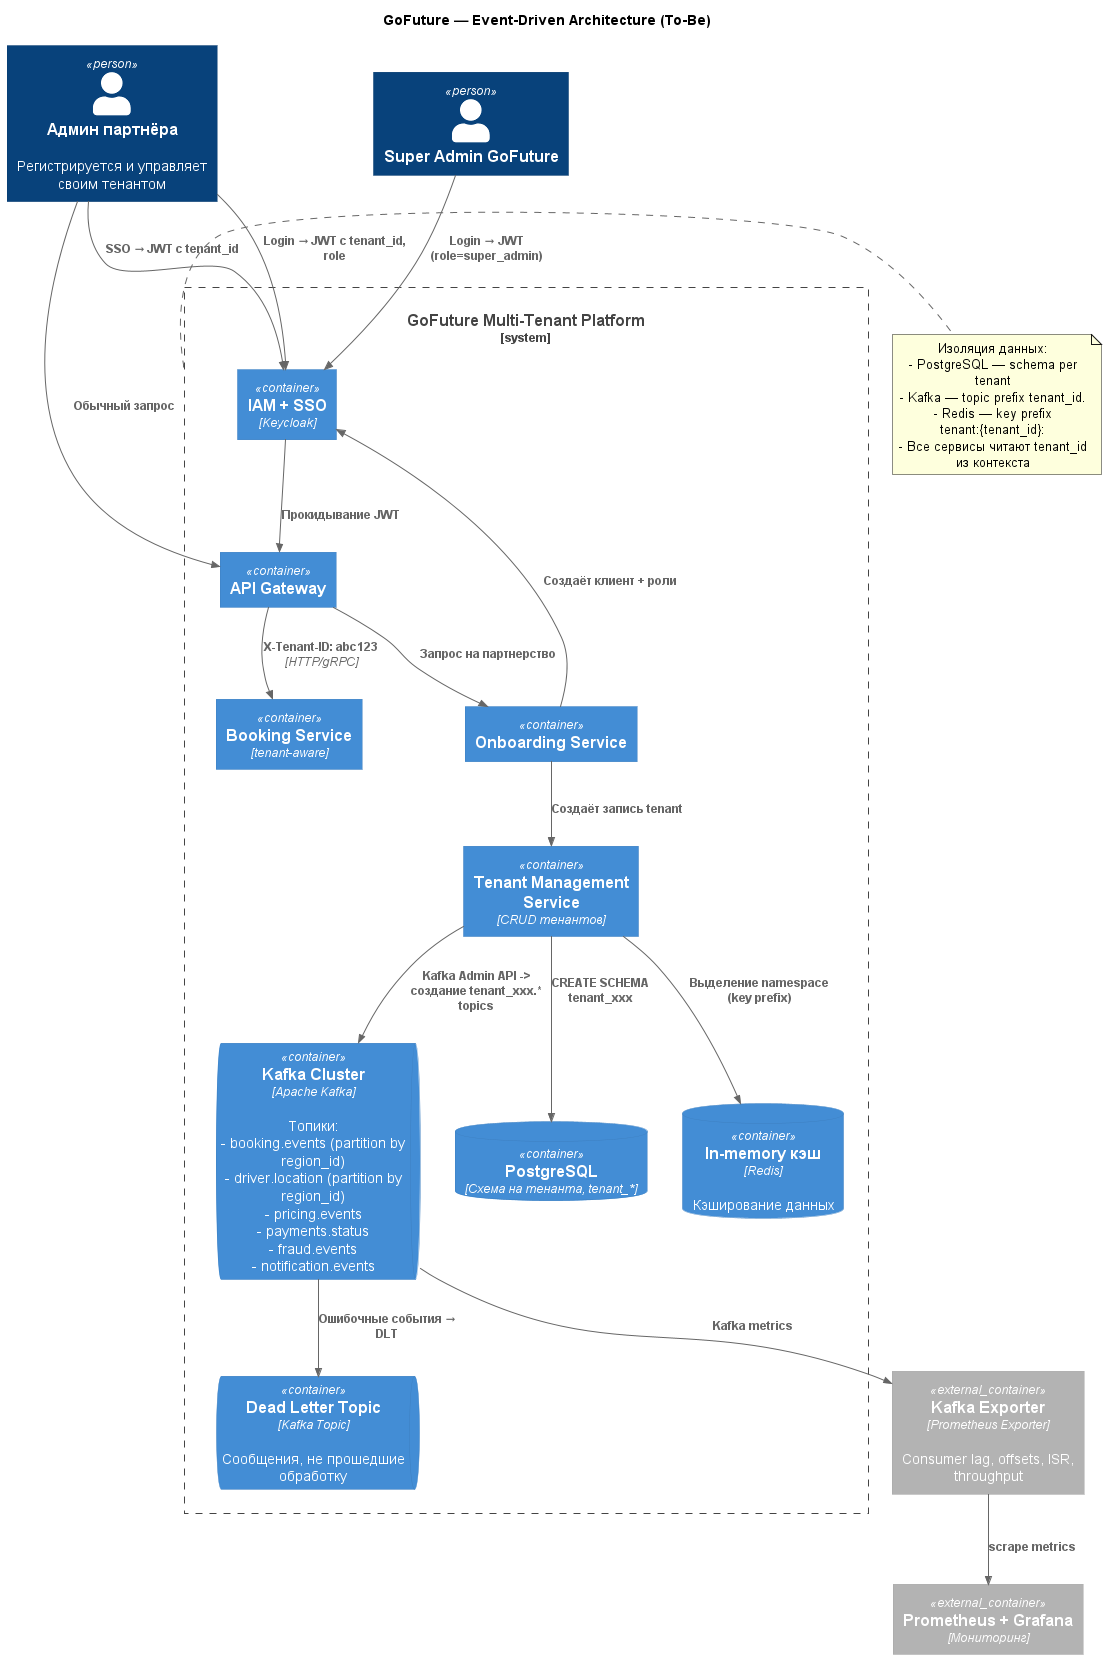

The diagram above was rendered by PlantUML. Its source (embedded in the PNG):
@startuml
!include https://raw.githubusercontent.com/plantuml-stdlib/C4-PlantUML/master/C4_Container.puml

title GoFuture — Event-Driven Architecture (To-Be)

System_Boundary(platform, "GoFuture Multi-Tenant Platform") {
    Container(sso, "IAM + SSO", "Keycloak")
    Container(api_gateway, "API Gateway")
    Container(onboarding, "Onboarding Service")
    Container(tenant_service, "Tenant Management Service" , "CRUD тенантов")

    Container(booking, "Booking Service", "tenant-aware")

    ContainerQueue(kafka, "Kafka Cluster", "Apache Kafka", "Топики:\n- booking.events (partition by region_id)\n- driver.location (partition by region_id)\n- pricing.events\n- payments.status\n- fraud.events\n- notification.events")
    ContainerQueue(dlt, "Dead Letter Topic", "Kafka Topic", "Сообщения, не прошедшие обработку")

    ContainerDb(postgres, "PostgreSQL", "Схема на тенанта, tenant_*")
    ContainerDb(redis, "In-memory кэш", "Redis", "Кэширование данных")
}
' === Мониторинг ===
Container_Ext(monitoring, "Prometheus + Grafana", "Мониторинг")
Container_Ext(kafka_exporter, "Kafka Exporter", "Prometheus Exporter", "Consumer lag, offsets, ISR, throughput")

Person(partner_admin, "Админ партнёра", "Регистрируется и управляет своим тенантом")
Person(super_admin, "Super Admin GoFuture")

Rel(partner_admin, sso, "Login → JWT c tenant_id, role")
Rel(super_admin, sso, "Login → JWT (role=super_admin)")
Rel(sso, api_gateway, "Прокидывание JWT")
Rel(onboarding, sso, "Создаёт клиент + роли")

Rel(api_gateway, onboarding, "Запрос на партнерство")
Rel(onboarding, tenant_service, "Создаёт запись tenant")

Rel(tenant_service, postgres, "CREATE SCHEMA tenant_xxx")
Rel(tenant_service, redis, "Выделение namespace (key prefix)")
Rel(tenant_service, kafka, "Kafka Admin API -> создание tenant_xxx.* topics")
Rel(kafka, dlt, "Ошибочные события → DLT")

Rel(kafka, kafka_exporter, "Kafka metrics")
Rel(kafka_exporter, monitoring, "scrape metrics")
' Тест
Rel(partner_admin, sso, "SSO → JWT с tenant_id")
Rel(partner_admin, api_gateway, "Обычный запрос")
Rel(api_gateway, booking, "X-Tenant-ID: abc123", "HTTP/gRPC")

Note right of platform
    Изоляция данных:
    - PostgreSQL — schema per tenant
    - Kafka — topic prefix tenant_id.
    - Redis — key prefix tenant:{tenant_id}:
    - Все сервисы читают tenant_id из контекста
end note

@enduml